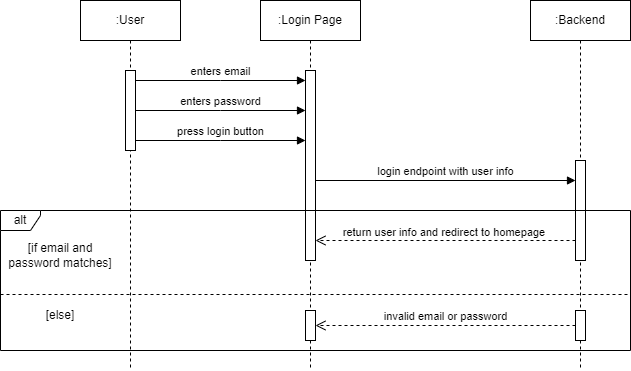

The diagram above was exported from draw.io. Its source (the exported page's mxGraphModel, read from the mxfile embedded in the PNG):
<mxGraphModel dx="880" dy="460" grid="1" gridSize="10" guides="1" tooltips="1" connect="1" arrows="1" fold="1" page="1" pageScale="1" pageWidth="850" pageHeight="1100" math="0" shadow="0">
  <root>
    <mxCell id="0" />
    <mxCell id="1" parent="0" />
    <mxCell id="aM9ryv3xv72pqoxQDRHE-1" value=":User" style="shape=umlLifeline;perimeter=lifelinePerimeter;whiteSpace=wrap;html=1;container=0;dropTarget=0;collapsible=0;recursiveResize=0;outlineConnect=0;portConstraint=eastwest;newEdgeStyle={&quot;edgeStyle&quot;:&quot;elbowEdgeStyle&quot;,&quot;elbow&quot;:&quot;vertical&quot;,&quot;curved&quot;:0,&quot;rounded&quot;:0};" parent="1" vertex="1">
      <mxGeometry x="150" y="40" width="100" height="370" as="geometry" />
    </mxCell>
    <mxCell id="aM9ryv3xv72pqoxQDRHE-2" value="" style="html=1;points=[];perimeter=orthogonalPerimeter;outlineConnect=0;targetShapes=umlLifeline;portConstraint=eastwest;newEdgeStyle={&quot;edgeStyle&quot;:&quot;elbowEdgeStyle&quot;,&quot;elbow&quot;:&quot;vertical&quot;,&quot;curved&quot;:0,&quot;rounded&quot;:0};" parent="aM9ryv3xv72pqoxQDRHE-1" vertex="1">
      <mxGeometry x="45" y="70" width="10" height="80" as="geometry" />
    </mxCell>
    <mxCell id="aM9ryv3xv72pqoxQDRHE-5" value=":Login Page" style="shape=umlLifeline;perimeter=lifelinePerimeter;whiteSpace=wrap;html=1;container=0;dropTarget=0;collapsible=0;recursiveResize=0;outlineConnect=0;portConstraint=eastwest;newEdgeStyle={&quot;edgeStyle&quot;:&quot;elbowEdgeStyle&quot;,&quot;elbow&quot;:&quot;vertical&quot;,&quot;curved&quot;:0,&quot;rounded&quot;:0};" parent="1" vertex="1">
      <mxGeometry x="330" y="40" width="100" height="370" as="geometry" />
    </mxCell>
    <mxCell id="aM9ryv3xv72pqoxQDRHE-6" value="" style="html=1;points=[];perimeter=orthogonalPerimeter;outlineConnect=0;targetShapes=umlLifeline;portConstraint=eastwest;newEdgeStyle={&quot;edgeStyle&quot;:&quot;elbowEdgeStyle&quot;,&quot;elbow&quot;:&quot;vertical&quot;,&quot;curved&quot;:0,&quot;rounded&quot;:0};" parent="aM9ryv3xv72pqoxQDRHE-5" vertex="1">
      <mxGeometry x="45" y="70" width="10" height="190" as="geometry" />
    </mxCell>
    <mxCell id="aM9ryv3xv72pqoxQDRHE-7" value="enters email" style="html=1;verticalAlign=bottom;endArrow=block;edgeStyle=elbowEdgeStyle;elbow=vertical;curved=0;rounded=0;" parent="1" source="aM9ryv3xv72pqoxQDRHE-2" target="aM9ryv3xv72pqoxQDRHE-6" edge="1">
      <mxGeometry relative="1" as="geometry">
        <mxPoint x="305" y="130" as="sourcePoint" />
        <Array as="points">
          <mxPoint x="290" y="120" />
        </Array>
      </mxGeometry>
    </mxCell>
    <mxCell id="CPOnS-EMdyaX-pV4I3au-7" value="enters password" style="html=1;verticalAlign=bottom;endArrow=block;edgeStyle=elbowEdgeStyle;elbow=vertical;curved=0;rounded=0;" parent="1" edge="1">
      <mxGeometry relative="1" as="geometry">
        <mxPoint x="205" y="150" as="sourcePoint" />
        <Array as="points">
          <mxPoint x="290" y="150" />
        </Array>
        <mxPoint x="375" y="150" as="targetPoint" />
      </mxGeometry>
    </mxCell>
    <mxCell id="CPOnS-EMdyaX-pV4I3au-10" value="press login button" style="html=1;verticalAlign=bottom;endArrow=block;edgeStyle=elbowEdgeStyle;elbow=vertical;curved=0;rounded=0;" parent="1" edge="1">
      <mxGeometry x="-0.002" relative="1" as="geometry">
        <mxPoint x="205" y="180" as="sourcePoint" />
        <Array as="points">
          <mxPoint x="290" y="180" />
        </Array>
        <mxPoint x="375" y="180" as="targetPoint" />
        <mxPoint as="offset" />
      </mxGeometry>
    </mxCell>
    <mxCell id="CPOnS-EMdyaX-pV4I3au-12" value=":Backend" style="shape=umlLifeline;perimeter=lifelinePerimeter;whiteSpace=wrap;html=1;container=0;dropTarget=0;collapsible=0;recursiveResize=0;outlineConnect=0;portConstraint=eastwest;newEdgeStyle={&quot;edgeStyle&quot;:&quot;elbowEdgeStyle&quot;,&quot;elbow&quot;:&quot;vertical&quot;,&quot;curved&quot;:0,&quot;rounded&quot;:0};" parent="1" vertex="1">
      <mxGeometry x="600" y="40" width="100" height="370" as="geometry" />
    </mxCell>
    <mxCell id="CPOnS-EMdyaX-pV4I3au-13" value="" style="html=1;points=[];perimeter=orthogonalPerimeter;outlineConnect=0;targetShapes=umlLifeline;portConstraint=eastwest;newEdgeStyle={&quot;edgeStyle&quot;:&quot;elbowEdgeStyle&quot;,&quot;elbow&quot;:&quot;vertical&quot;,&quot;curved&quot;:0,&quot;rounded&quot;:0};" parent="CPOnS-EMdyaX-pV4I3au-12" vertex="1">
      <mxGeometry x="45" y="160" width="10" height="100" as="geometry" />
    </mxCell>
    <mxCell id="CPOnS-EMdyaX-pV4I3au-15" value="login endpoint with user info" style="html=1;verticalAlign=bottom;endArrow=block;curved=0;rounded=0;" parent="1" target="CPOnS-EMdyaX-pV4I3au-13" edge="1">
      <mxGeometry width="80" relative="1" as="geometry">
        <mxPoint x="385" y="220" as="sourcePoint" />
        <mxPoint x="640" y="220" as="targetPoint" />
      </mxGeometry>
    </mxCell>
    <mxCell id="CPOnS-EMdyaX-pV4I3au-16" value="alt" style="shape=umlFrame;whiteSpace=wrap;html=1;pointerEvents=0;width=40;height=20;portConstraintRotation=0;dropTarget=0;noLabel=0;" parent="1" vertex="1">
      <mxGeometry x="70" y="250" width="630" height="140" as="geometry" />
    </mxCell>
    <mxCell id="CPOnS-EMdyaX-pV4I3au-17" value="" style="html=1;verticalAlign=bottom;endArrow=open;dashed=1;endSize=8;curved=0;rounded=0;" parent="1" edge="1">
      <mxGeometry relative="1" as="geometry">
        <mxPoint x="645" y="280" as="sourcePoint" />
        <mxPoint x="385" y="280" as="targetPoint" />
      </mxGeometry>
    </mxCell>
    <mxCell id="CPOnS-EMdyaX-pV4I3au-20" value="return user info and redirect to homepage&amp;nbsp;" style="edgeLabel;html=1;align=center;verticalAlign=middle;resizable=0;points=[];" parent="CPOnS-EMdyaX-pV4I3au-17" vertex="1" connectable="0">
      <mxGeometry x="0.0082" y="-2" relative="1" as="geometry">
        <mxPoint y="-7" as="offset" />
      </mxGeometry>
    </mxCell>
    <mxCell id="CPOnS-EMdyaX-pV4I3au-18" value="" style="line;strokeWidth=1;fillColor=none;align=left;verticalAlign=middle;spacingTop=-1;spacingLeft=3;spacingRight=3;rotatable=0;labelPosition=right;points=[];portConstraint=eastwest;strokeColor=inherit;dashed=1;" parent="1" vertex="1">
      <mxGeometry x="70" y="330" width="630" height="8" as="geometry" />
    </mxCell>
    <mxCell id="CPOnS-EMdyaX-pV4I3au-19" value="[if email and password matches]" style="text;html=1;align=center;verticalAlign=middle;whiteSpace=wrap;rounded=0;" parent="1" vertex="1">
      <mxGeometry x="70" y="280" width="120" height="30" as="geometry" />
    </mxCell>
    <mxCell id="CPOnS-EMdyaX-pV4I3au-21" value="" style="html=1;points=[];perimeter=orthogonalPerimeter;outlineConnect=0;targetShapes=umlLifeline;portConstraint=eastwest;newEdgeStyle={&quot;edgeStyle&quot;:&quot;elbowEdgeStyle&quot;,&quot;elbow&quot;:&quot;vertical&quot;,&quot;curved&quot;:0,&quot;rounded&quot;:0};" parent="1" vertex="1">
      <mxGeometry x="375" y="350" width="10" height="30" as="geometry" />
    </mxCell>
    <mxCell id="CPOnS-EMdyaX-pV4I3au-23" value="" style="html=1;points=[];perimeter=orthogonalPerimeter;outlineConnect=0;targetShapes=umlLifeline;portConstraint=eastwest;newEdgeStyle={&quot;edgeStyle&quot;:&quot;elbowEdgeStyle&quot;,&quot;elbow&quot;:&quot;vertical&quot;,&quot;curved&quot;:0,&quot;rounded&quot;:0};" parent="1" vertex="1">
      <mxGeometry x="645" y="350" width="10" height="30" as="geometry" />
    </mxCell>
    <mxCell id="CPOnS-EMdyaX-pV4I3au-24" value="[else&lt;span style=&quot;background-color: initial;&quot;&gt;]&lt;/span&gt;" style="text;html=1;align=center;verticalAlign=middle;whiteSpace=wrap;rounded=0;" parent="1" vertex="1">
      <mxGeometry x="70" y="340" width="120" height="30" as="geometry" />
    </mxCell>
    <mxCell id="CPOnS-EMdyaX-pV4I3au-26" value="invalid email or password" style="html=1;verticalAlign=bottom;endArrow=open;dashed=1;endSize=8;curved=0;rounded=0;" parent="1" source="CPOnS-EMdyaX-pV4I3au-23" target="CPOnS-EMdyaX-pV4I3au-21" edge="1">
      <mxGeometry relative="1" as="geometry">
        <mxPoint x="650" y="360" as="sourcePoint" />
        <mxPoint x="570" y="360" as="targetPoint" />
      </mxGeometry>
    </mxCell>
  </root>
</mxGraphModel>